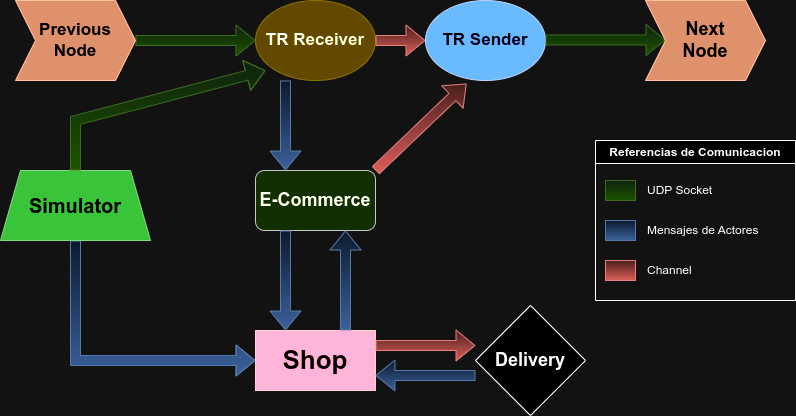

The diagram above was exported from draw.io. Its source (the exported page's mxGraphModel, read from the mxfile embedded in the PNG):
<mxGraphModel dx="880" dy="461" grid="1" gridSize="10" guides="1" tooltips="1" connect="1" arrows="1" fold="1" page="0" pageScale="1" pageWidth="827" pageHeight="1169" math="0" shadow="0">
  <root>
    <mxCell id="0" />
    <mxCell id="1" parent="0" />
    <mxCell id="sq2o09-jLZsfbqPtONn7-19" value="" style="shape=flexArrow;endArrow=classic;html=1;rounded=0;exitX=0.5;exitY=1;exitDx=0;exitDy=0;entryX=0;entryY=0.5;entryDx=0;entryDy=0;fillColor=#dae8fc;gradientColor=#7ea6e0;strokeColor=#6c8ebf;" parent="1" source="sq2o09-jLZsfbqPtONn7-17" target="sq2o09-jLZsfbqPtONn7-1" edge="1">
      <mxGeometry width="50" height="50" relative="1" as="geometry">
        <mxPoint x="390" y="360" as="sourcePoint" />
        <mxPoint x="440" y="310" as="targetPoint" />
        <Array as="points">
          <mxPoint x="100" y="520" />
        </Array>
      </mxGeometry>
    </mxCell>
    <mxCell id="sq2o09-jLZsfbqPtONn7-1" value="&lt;b&gt;&lt;font style=&quot;font-size: 26px;&quot;&gt;Shop&lt;/font&gt;&lt;/b&gt;" style="rounded=0;whiteSpace=wrap;html=1;fillColor=#a20025;fontColor=#ffffff;strokeColor=#6F0000;" parent="1" vertex="1">
      <mxGeometry x="280" y="490" width="120" height="60" as="geometry" />
    </mxCell>
    <mxCell id="sq2o09-jLZsfbqPtONn7-2" value="&lt;b&gt;&lt;font color=&quot;#000000&quot; style=&quot;font-size: 18px;&quot;&gt;E-Commerce&lt;/font&gt;&lt;/b&gt;" style="rounded=1;whiteSpace=wrap;html=1;fillColor=#cdeb8b;strokeColor=#36393d;" parent="1" vertex="1">
      <mxGeometry x="280" y="330" width="120" height="60" as="geometry" />
    </mxCell>
    <mxCell id="sq2o09-jLZsfbqPtONn7-3" value="&lt;b&gt;&lt;font color=&quot;#000000&quot; data-darkreader-inline-color=&quot;&quot; style=&quot;font-size: 17px; --darkreader-inline-color: #e8e6e3;&quot;&gt;TR Receiver&lt;/font&gt;&lt;/b&gt;" style="ellipse;whiteSpace=wrap;html=1;fillColor=#e3c800;fontColor=#000000;strokeColor=#B09500;" parent="1" vertex="1">
      <mxGeometry x="280" y="160" width="120" height="80" as="geometry" />
    </mxCell>
    <mxCell id="sq2o09-jLZsfbqPtONn7-4" value="&lt;b&gt;&lt;font style=&quot;font-size: 17px;&quot;&gt;TR Sender&lt;/font&gt;&lt;/b&gt;" style="ellipse;whiteSpace=wrap;html=1;fillColor=#0050ef;fontColor=#ffffff;strokeColor=#001DBC;" parent="1" vertex="1">
      <mxGeometry x="450" y="160" width="120" height="80" as="geometry" />
    </mxCell>
    <mxCell id="sq2o09-jLZsfbqPtONn7-5" value="&lt;b&gt;&lt;font style=&quot;font-size: 18px;&quot;&gt;Delivery&lt;/font&gt;&lt;/b&gt;" style="rhombus;whiteSpace=wrap;html=1;" parent="1" vertex="1">
      <mxGeometry x="500" y="465" width="110" height="110" as="geometry" />
    </mxCell>
    <mxCell id="sq2o09-jLZsfbqPtONn7-12" value="" style="shape=flexArrow;endArrow=classic;html=1;rounded=0;exitX=1;exitY=0.5;exitDx=0;exitDy=0;entryX=0;entryY=0.5;entryDx=0;entryDy=0;fillColor=#f8cecc;gradientColor=#ea6b66;strokeColor=#b85450;" parent="1" source="sq2o09-jLZsfbqPtONn7-3" target="sq2o09-jLZsfbqPtONn7-4" edge="1">
      <mxGeometry width="50" height="50" relative="1" as="geometry">
        <mxPoint x="370" y="360" as="sourcePoint" />
        <mxPoint x="420" y="310" as="targetPoint" />
      </mxGeometry>
    </mxCell>
    <mxCell id="sq2o09-jLZsfbqPtONn7-13" value="" style="shape=flexArrow;endArrow=classic;html=1;rounded=0;entryX=0;entryY=0.5;entryDx=0;entryDy=0;fillColor=#d5e8d4;gradientColor=#97d077;strokeColor=#82b366;" parent="1" target="sq2o09-jLZsfbqPtONn7-3" edge="1">
      <mxGeometry width="50" height="50" relative="1" as="geometry">
        <mxPoint x="160" y="200" as="sourcePoint" />
        <mxPoint x="450" y="230" as="targetPoint" />
      </mxGeometry>
    </mxCell>
    <mxCell id="sq2o09-jLZsfbqPtONn7-14" value="" style="shape=flexArrow;endArrow=classic;html=1;rounded=0;entryX=0;entryY=0.5;entryDx=0;entryDy=0;fillColor=#d5e8d4;gradientColor=#97d077;strokeColor=#82b366;" parent="1" edge="1">
      <mxGeometry width="50" height="50" relative="1" as="geometry">
        <mxPoint x="570" y="199.5" as="sourcePoint" />
        <mxPoint x="690" y="199.5" as="targetPoint" />
      </mxGeometry>
    </mxCell>
    <mxCell id="sq2o09-jLZsfbqPtONn7-15" value="&lt;span style=&quot;font-size: 17px;&quot;&gt;&lt;b&gt;Previous&lt;br&gt;Node&lt;br&gt;&lt;/b&gt;&lt;/span&gt;" style="shape=step;perimeter=stepPerimeter;whiteSpace=wrap;html=1;fixedSize=1;fillColor=#a0522d;fontColor=#ffffff;strokeColor=#6D1F00;" parent="1" vertex="1">
      <mxGeometry x="40" y="160" width="120" height="80" as="geometry" />
    </mxCell>
    <mxCell id="sq2o09-jLZsfbqPtONn7-16" value="&lt;b style=&quot;font-size: 18px;&quot;&gt;&lt;font style=&quot;font-size: 18px;&quot;&gt;Next&lt;br&gt;Node&lt;/font&gt;&lt;/b&gt;" style="shape=step;perimeter=stepPerimeter;whiteSpace=wrap;html=1;fixedSize=1;fillColor=#a0522d;fontColor=#ffffff;strokeColor=#6D1F00;" parent="1" vertex="1">
      <mxGeometry x="670" y="160" width="120" height="80" as="geometry" />
    </mxCell>
    <mxCell id="sq2o09-jLZsfbqPtONn7-17" value="&lt;b&gt;&lt;font style=&quot;font-size: 20px;&quot;&gt;Simulator&lt;/font&gt;&lt;/b&gt;" style="shape=trapezoid;perimeter=trapezoidPerimeter;whiteSpace=wrap;html=1;fixedSize=1;fillColor=#008a00;fontColor=#ffffff;strokeColor=#005700;" parent="1" vertex="1">
      <mxGeometry x="25" y="330" width="150" height="70" as="geometry" />
    </mxCell>
    <mxCell id="sq2o09-jLZsfbqPtONn7-18" value="" style="shape=flexArrow;endArrow=classic;html=1;rounded=0;exitX=0.5;exitY=0;exitDx=0;exitDy=0;fillColor=#d5e8d4;gradientColor=#97d077;strokeColor=#82b366;" parent="1" source="sq2o09-jLZsfbqPtONn7-17" edge="1">
      <mxGeometry width="50" height="50" relative="1" as="geometry">
        <mxPoint x="390" y="360" as="sourcePoint" />
        <mxPoint x="290" y="230" as="targetPoint" />
        <Array as="points">
          <mxPoint x="100" y="280" />
        </Array>
      </mxGeometry>
    </mxCell>
    <mxCell id="sq2o09-jLZsfbqPtONn7-22" value="" style="shape=flexArrow;endArrow=classic;html=1;rounded=0;exitX=0.75;exitY=0;exitDx=0;exitDy=0;entryX=0.75;entryY=1;entryDx=0;entryDy=0;fillColor=#dae8fc;gradientColor=#7ea6e0;strokeColor=#6c8ebf;" parent="1" source="sq2o09-jLZsfbqPtONn7-1" target="sq2o09-jLZsfbqPtONn7-2" edge="1">
      <mxGeometry width="50" height="50" relative="1" as="geometry">
        <mxPoint x="360" y="410" as="sourcePoint" />
        <mxPoint x="410" y="360" as="targetPoint" />
      </mxGeometry>
    </mxCell>
    <mxCell id="sq2o09-jLZsfbqPtONn7-24" value="" style="shape=flexArrow;endArrow=classic;html=1;rounded=0;exitX=0.25;exitY=1;exitDx=0;exitDy=0;entryX=0.25;entryY=0;entryDx=0;entryDy=0;fillColor=#dae8fc;gradientColor=#7ea6e0;strokeColor=#6c8ebf;" parent="1" source="sq2o09-jLZsfbqPtONn7-2" target="sq2o09-jLZsfbqPtONn7-1" edge="1">
      <mxGeometry width="50" height="50" relative="1" as="geometry">
        <mxPoint x="360" y="410" as="sourcePoint" />
        <mxPoint x="410" y="360" as="targetPoint" />
      </mxGeometry>
    </mxCell>
    <mxCell id="sq2o09-jLZsfbqPtONn7-25" value="" style="shape=flexArrow;endArrow=classic;html=1;rounded=0;exitX=1;exitY=0;exitDx=0;exitDy=0;fillColor=#f8cecc;strokeColor=#b85450;gradientColor=#ea6b66;entryX=0.342;entryY=1.038;entryDx=0;entryDy=0;entryPerimeter=0;" parent="1" edge="1" target="sq2o09-jLZsfbqPtONn7-4" source="sq2o09-jLZsfbqPtONn7-2">
      <mxGeometry width="50" height="50" relative="1" as="geometry">
        <mxPoint x="370" y="330" as="sourcePoint" />
        <mxPoint x="370" y="240" as="targetPoint" />
      </mxGeometry>
    </mxCell>
    <mxCell id="sq2o09-jLZsfbqPtONn7-26" value="" style="shape=flexArrow;endArrow=classic;html=1;rounded=0;entryX=0.25;entryY=0;entryDx=0;entryDy=0;fillColor=#dae8fc;gradientColor=#7ea6e0;strokeColor=#6c8ebf;" parent="1" edge="1">
      <mxGeometry width="50" height="50" relative="1" as="geometry">
        <mxPoint x="310" y="240" as="sourcePoint" />
        <mxPoint x="310" y="330" as="targetPoint" />
      </mxGeometry>
    </mxCell>
    <mxCell id="sq2o09-jLZsfbqPtONn7-27" value="" style="shape=flexArrow;endArrow=classic;html=1;rounded=0;exitX=1;exitY=0.25;exitDx=0;exitDy=0;fillColor=#f8cecc;gradientColor=#ea6b66;strokeColor=#b85450;" parent="1" source="sq2o09-jLZsfbqPtONn7-1" edge="1">
      <mxGeometry width="50" height="50" relative="1" as="geometry">
        <mxPoint x="360" y="410" as="sourcePoint" />
        <mxPoint x="500" y="505" as="targetPoint" />
      </mxGeometry>
    </mxCell>
    <mxCell id="sq2o09-jLZsfbqPtONn7-28" value="" style="shape=flexArrow;endArrow=classic;html=1;rounded=0;entryX=1;entryY=0.75;entryDx=0;entryDy=0;fillColor=#dae8fc;gradientColor=#7ea6e0;strokeColor=#6c8ebf;" parent="1" target="sq2o09-jLZsfbqPtONn7-1" edge="1">
      <mxGeometry width="50" height="50" relative="1" as="geometry">
        <mxPoint x="500" y="535" as="sourcePoint" />
        <mxPoint x="410" y="360" as="targetPoint" />
      </mxGeometry>
    </mxCell>
    <mxCell id="sq2o09-jLZsfbqPtONn7-29" value="Referencias de Comunicacion" style="swimlane;whiteSpace=wrap;html=1;" parent="1" vertex="1">
      <mxGeometry x="620" y="300" width="200" height="160" as="geometry" />
    </mxCell>
    <mxCell id="sq2o09-jLZsfbqPtONn7-30" value="" style="rounded=0;whiteSpace=wrap;html=1;fillColor=#d5e8d4;gradientColor=#97d077;strokeColor=#82b366;" parent="sq2o09-jLZsfbqPtONn7-29" vertex="1">
      <mxGeometry x="10" y="40" width="30" height="20" as="geometry" />
    </mxCell>
    <mxCell id="sq2o09-jLZsfbqPtONn7-31" value="" style="rounded=0;whiteSpace=wrap;html=1;fillColor=#dae8fc;gradientColor=#7ea6e0;strokeColor=#6c8ebf;" parent="sq2o09-jLZsfbqPtONn7-29" vertex="1">
      <mxGeometry x="10" y="80" width="30" height="20" as="geometry" />
    </mxCell>
    <mxCell id="sq2o09-jLZsfbqPtONn7-32" value="" style="rounded=0;whiteSpace=wrap;html=1;fillColor=#f8cecc;gradientColor=#ea6b66;strokeColor=#b85450;" parent="sq2o09-jLZsfbqPtONn7-29" vertex="1">
      <mxGeometry x="10" y="120" width="30" height="20" as="geometry" />
    </mxCell>
    <mxCell id="sq2o09-jLZsfbqPtONn7-33" value="UDP Socket" style="text;html=1;strokeColor=none;fillColor=none;align=left;verticalAlign=middle;whiteSpace=wrap;rounded=0;" parent="sq2o09-jLZsfbqPtONn7-29" vertex="1">
      <mxGeometry x="50" y="35" width="90" height="30" as="geometry" />
    </mxCell>
    <mxCell id="sq2o09-jLZsfbqPtONn7-34" value="Mensajes de Actores" style="text;html=1;strokeColor=none;fillColor=none;align=left;verticalAlign=middle;whiteSpace=wrap;rounded=0;" parent="sq2o09-jLZsfbqPtONn7-29" vertex="1">
      <mxGeometry x="50" y="75" width="120" height="30" as="geometry" />
    </mxCell>
    <mxCell id="sq2o09-jLZsfbqPtONn7-35" value="Channel" style="text;html=1;strokeColor=none;fillColor=none;align=left;verticalAlign=middle;whiteSpace=wrap;rounded=0;" parent="sq2o09-jLZsfbqPtONn7-29" vertex="1">
      <mxGeometry x="50" y="115" width="120" height="30" as="geometry" />
    </mxCell>
  </root>
</mxGraphModel>